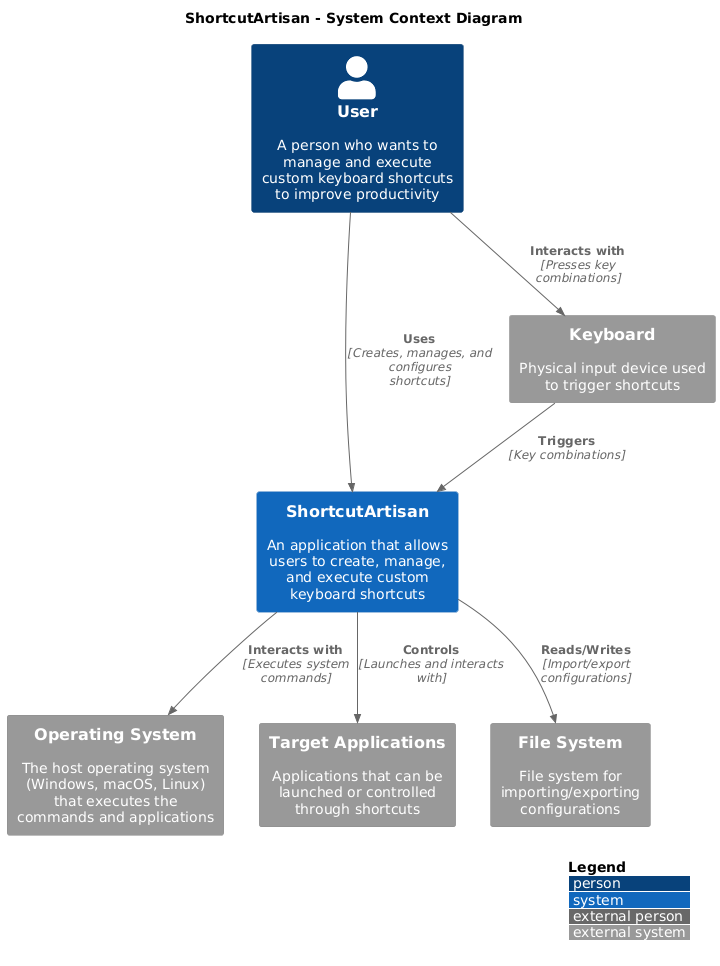

The diagram above was rendered by PlantUML. Its source (embedded in the PNG):
@startuml
!include https://raw.githubusercontent.com/plantuml-stdlib/C4-PlantUML/master/C4_Context.puml

' Define STYLES
!define PERSON_BG_COLOR #08427B
!define SYSTEM_BG_COLOR #1168BD
!define EXTERNAL_SYSTEM_BG_COLOR #999999

' Define LAYOUT
LAYOUT_WITH_LEGEND()

title "ShortcutArtisan - System Context Diagram"

Person(user, "User", "A person who wants to manage and execute custom keyboard shortcuts to improve productivity")

System(shortcutArtisan, "ShortcutArtisan", "An application that allows users to create, manage, and execute custom keyboard shortcuts")

System_Ext(operatingSystem, "Operating System", "The host operating system (Windows, macOS, Linux) that executes the commands and applications")
System_Ext(applications, "Target Applications", "Applications that can be launched or controlled through shortcuts")
System_Ext(filesSystem, "File System", "File system for importing/exporting configurations")
System_Ext(keyboard, "Keyboard", "Physical input device used to trigger shortcuts")

Rel(user, shortcutArtisan, "Uses", "Creates, manages, and configures shortcuts")
Rel(user, keyboard, "Interacts with", "Presses key combinations")
Rel(keyboard, shortcutArtisan, "Triggers", "Key combinations")

Rel(shortcutArtisan, operatingSystem, "Interacts with", "Executes system commands")
Rel(shortcutArtisan, applications, "Controls", "Launches and interacts with")
Rel(shortcutArtisan, filesSystem, "Reads/Writes", "Import/export configurations")
@enduml